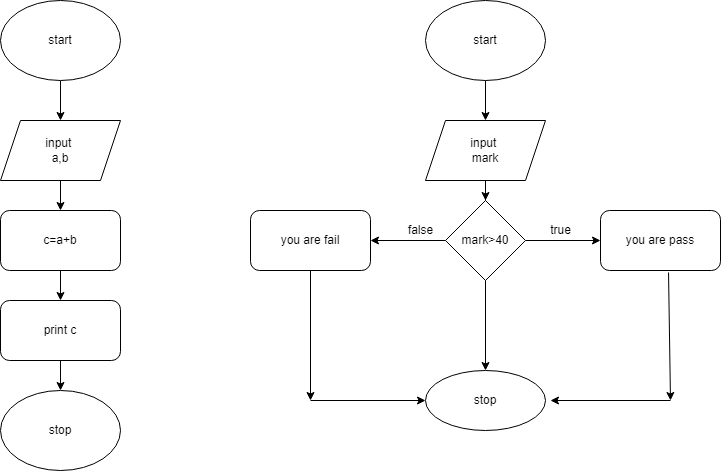

The diagram above was exported from draw.io. Its source (the exported page's mxGraphModel, read from the mxfile embedded in the PNG):
<mxGraphModel dx="868" dy="482" grid="1" gridSize="10" guides="1" tooltips="1" connect="1" arrows="1" fold="1" page="1" pageScale="1" pageWidth="850" pageHeight="1100" math="0" shadow="0">
  <root>
    <mxCell id="0" />
    <mxCell id="1" parent="0" />
    <mxCell id="4nE786zjXRTQeRIIBJeE-4" value="" style="edgeStyle=orthogonalEdgeStyle;rounded=0;orthogonalLoop=1;jettySize=auto;html=1;" edge="1" parent="1" source="4nE786zjXRTQeRIIBJeE-1" target="4nE786zjXRTQeRIIBJeE-2">
      <mxGeometry relative="1" as="geometry" />
    </mxCell>
    <mxCell id="4nE786zjXRTQeRIIBJeE-1" value="start" style="ellipse;whiteSpace=wrap;html=1;" vertex="1" parent="1">
      <mxGeometry width="120" height="80" as="geometry" />
    </mxCell>
    <mxCell id="4nE786zjXRTQeRIIBJeE-6" value="" style="edgeStyle=orthogonalEdgeStyle;rounded=0;orthogonalLoop=1;jettySize=auto;html=1;" edge="1" parent="1" source="4nE786zjXRTQeRIIBJeE-2" target="4nE786zjXRTQeRIIBJeE-5">
      <mxGeometry relative="1" as="geometry" />
    </mxCell>
    <mxCell id="4nE786zjXRTQeRIIBJeE-2" value="input&amp;nbsp;&lt;br&gt;a,b" style="shape=parallelogram;perimeter=parallelogramPerimeter;whiteSpace=wrap;html=1;fixedSize=1;" vertex="1" parent="1">
      <mxGeometry y="120" width="120" height="60" as="geometry" />
    </mxCell>
    <mxCell id="4nE786zjXRTQeRIIBJeE-8" value="" style="edgeStyle=orthogonalEdgeStyle;rounded=0;orthogonalLoop=1;jettySize=auto;html=1;" edge="1" parent="1" source="4nE786zjXRTQeRIIBJeE-5" target="4nE786zjXRTQeRIIBJeE-7">
      <mxGeometry relative="1" as="geometry" />
    </mxCell>
    <mxCell id="4nE786zjXRTQeRIIBJeE-5" value="c=a+b" style="rounded=1;whiteSpace=wrap;html=1;" vertex="1" parent="1">
      <mxGeometry y="210" width="120" height="60" as="geometry" />
    </mxCell>
    <mxCell id="4nE786zjXRTQeRIIBJeE-10" value="" style="edgeStyle=orthogonalEdgeStyle;rounded=0;orthogonalLoop=1;jettySize=auto;html=1;" edge="1" parent="1" source="4nE786zjXRTQeRIIBJeE-7" target="4nE786zjXRTQeRIIBJeE-9">
      <mxGeometry relative="1" as="geometry" />
    </mxCell>
    <mxCell id="4nE786zjXRTQeRIIBJeE-7" value="print c" style="rounded=1;whiteSpace=wrap;html=1;" vertex="1" parent="1">
      <mxGeometry y="300" width="120" height="60" as="geometry" />
    </mxCell>
    <mxCell id="4nE786zjXRTQeRIIBJeE-9" value="stop" style="ellipse;whiteSpace=wrap;html=1;" vertex="1" parent="1">
      <mxGeometry y="390" width="120" height="80" as="geometry" />
    </mxCell>
    <mxCell id="4nE786zjXRTQeRIIBJeE-13" value="" style="edgeStyle=orthogonalEdgeStyle;rounded=0;orthogonalLoop=1;jettySize=auto;html=1;" edge="1" parent="1" source="4nE786zjXRTQeRIIBJeE-11" target="4nE786zjXRTQeRIIBJeE-12">
      <mxGeometry relative="1" as="geometry" />
    </mxCell>
    <mxCell id="4nE786zjXRTQeRIIBJeE-11" value="start" style="ellipse;whiteSpace=wrap;html=1;" vertex="1" parent="1">
      <mxGeometry x="425" width="120" height="80" as="geometry" />
    </mxCell>
    <mxCell id="4nE786zjXRTQeRIIBJeE-17" value="" style="edgeStyle=orthogonalEdgeStyle;rounded=0;orthogonalLoop=1;jettySize=auto;html=1;" edge="1" parent="1" source="4nE786zjXRTQeRIIBJeE-12" target="4nE786zjXRTQeRIIBJeE-16">
      <mxGeometry relative="1" as="geometry" />
    </mxCell>
    <mxCell id="4nE786zjXRTQeRIIBJeE-12" value="input&amp;nbsp;&lt;br&gt;mark" style="shape=parallelogram;perimeter=parallelogramPerimeter;whiteSpace=wrap;html=1;fixedSize=1;" vertex="1" parent="1">
      <mxGeometry x="425" y="120" width="120" height="60" as="geometry" />
    </mxCell>
    <mxCell id="4nE786zjXRTQeRIIBJeE-19" value="" style="edgeStyle=orthogonalEdgeStyle;rounded=0;orthogonalLoop=1;jettySize=auto;html=1;" edge="1" parent="1" source="4nE786zjXRTQeRIIBJeE-16" target="4nE786zjXRTQeRIIBJeE-18">
      <mxGeometry relative="1" as="geometry" />
    </mxCell>
    <mxCell id="4nE786zjXRTQeRIIBJeE-22" value="" style="edgeStyle=orthogonalEdgeStyle;rounded=0;orthogonalLoop=1;jettySize=auto;html=1;" edge="1" parent="1" source="4nE786zjXRTQeRIIBJeE-16" target="4nE786zjXRTQeRIIBJeE-21">
      <mxGeometry relative="1" as="geometry" />
    </mxCell>
    <mxCell id="4nE786zjXRTQeRIIBJeE-25" value="" style="edgeStyle=orthogonalEdgeStyle;rounded=0;orthogonalLoop=1;jettySize=auto;html=1;" edge="1" parent="1" source="4nE786zjXRTQeRIIBJeE-16" target="4nE786zjXRTQeRIIBJeE-24">
      <mxGeometry relative="1" as="geometry" />
    </mxCell>
    <mxCell id="4nE786zjXRTQeRIIBJeE-16" value="mark&amp;gt;40" style="rhombus;whiteSpace=wrap;html=1;" vertex="1" parent="1">
      <mxGeometry x="445" y="200" width="80" height="80" as="geometry" />
    </mxCell>
    <mxCell id="4nE786zjXRTQeRIIBJeE-18" value="you are pass" style="rounded=1;whiteSpace=wrap;html=1;" vertex="1" parent="1">
      <mxGeometry x="600" y="210" width="120" height="60" as="geometry" />
    </mxCell>
    <mxCell id="4nE786zjXRTQeRIIBJeE-20" value="true" style="text;html=1;resizable=0;autosize=1;align=center;verticalAlign=middle;points=[];fillColor=none;strokeColor=none;rounded=0;" vertex="1" parent="1">
      <mxGeometry x="540" y="215" width="40" height="30" as="geometry" />
    </mxCell>
    <mxCell id="4nE786zjXRTQeRIIBJeE-21" value="you are fail" style="rounded=1;whiteSpace=wrap;html=1;" vertex="1" parent="1">
      <mxGeometry x="250" y="210" width="120" height="60" as="geometry" />
    </mxCell>
    <mxCell id="4nE786zjXRTQeRIIBJeE-23" value="false" style="text;html=1;resizable=0;autosize=1;align=center;verticalAlign=middle;points=[];fillColor=none;strokeColor=none;rounded=0;" vertex="1" parent="1">
      <mxGeometry x="395" y="215" width="50" height="30" as="geometry" />
    </mxCell>
    <mxCell id="4nE786zjXRTQeRIIBJeE-24" value="stop" style="ellipse;whiteSpace=wrap;html=1;" vertex="1" parent="1">
      <mxGeometry x="425" y="370" width="120" height="60" as="geometry" />
    </mxCell>
    <mxCell id="4nE786zjXRTQeRIIBJeE-31" value="" style="endArrow=classic;html=1;rounded=0;exitX=0.5;exitY=1;exitDx=0;exitDy=0;" edge="1" parent="1" source="4nE786zjXRTQeRIIBJeE-21">
      <mxGeometry width="50" height="50" relative="1" as="geometry">
        <mxPoint x="400" y="310" as="sourcePoint" />
        <mxPoint x="310" y="400" as="targetPoint" />
      </mxGeometry>
    </mxCell>
    <mxCell id="4nE786zjXRTQeRIIBJeE-34" value="" style="endArrow=classic;html=1;rounded=0;" edge="1" parent="1" target="4nE786zjXRTQeRIIBJeE-24">
      <mxGeometry width="50" height="50" relative="1" as="geometry">
        <mxPoint x="310" y="400" as="sourcePoint" />
        <mxPoint x="450" y="260" as="targetPoint" />
      </mxGeometry>
    </mxCell>
    <mxCell id="4nE786zjXRTQeRIIBJeE-35" value="" style="endArrow=classic;html=1;rounded=0;exitX=0.567;exitY=1.033;exitDx=0;exitDy=0;exitPerimeter=0;" edge="1" parent="1" source="4nE786zjXRTQeRIIBJeE-18">
      <mxGeometry width="50" height="50" relative="1" as="geometry">
        <mxPoint x="400" y="310" as="sourcePoint" />
        <mxPoint x="670" y="400" as="targetPoint" />
      </mxGeometry>
    </mxCell>
    <mxCell id="4nE786zjXRTQeRIIBJeE-36" value="" style="endArrow=classic;html=1;rounded=0;" edge="1" parent="1">
      <mxGeometry width="50" height="50" relative="1" as="geometry">
        <mxPoint x="670" y="400" as="sourcePoint" />
        <mxPoint x="550" y="400" as="targetPoint" />
      </mxGeometry>
    </mxCell>
  </root>
</mxGraphModel>